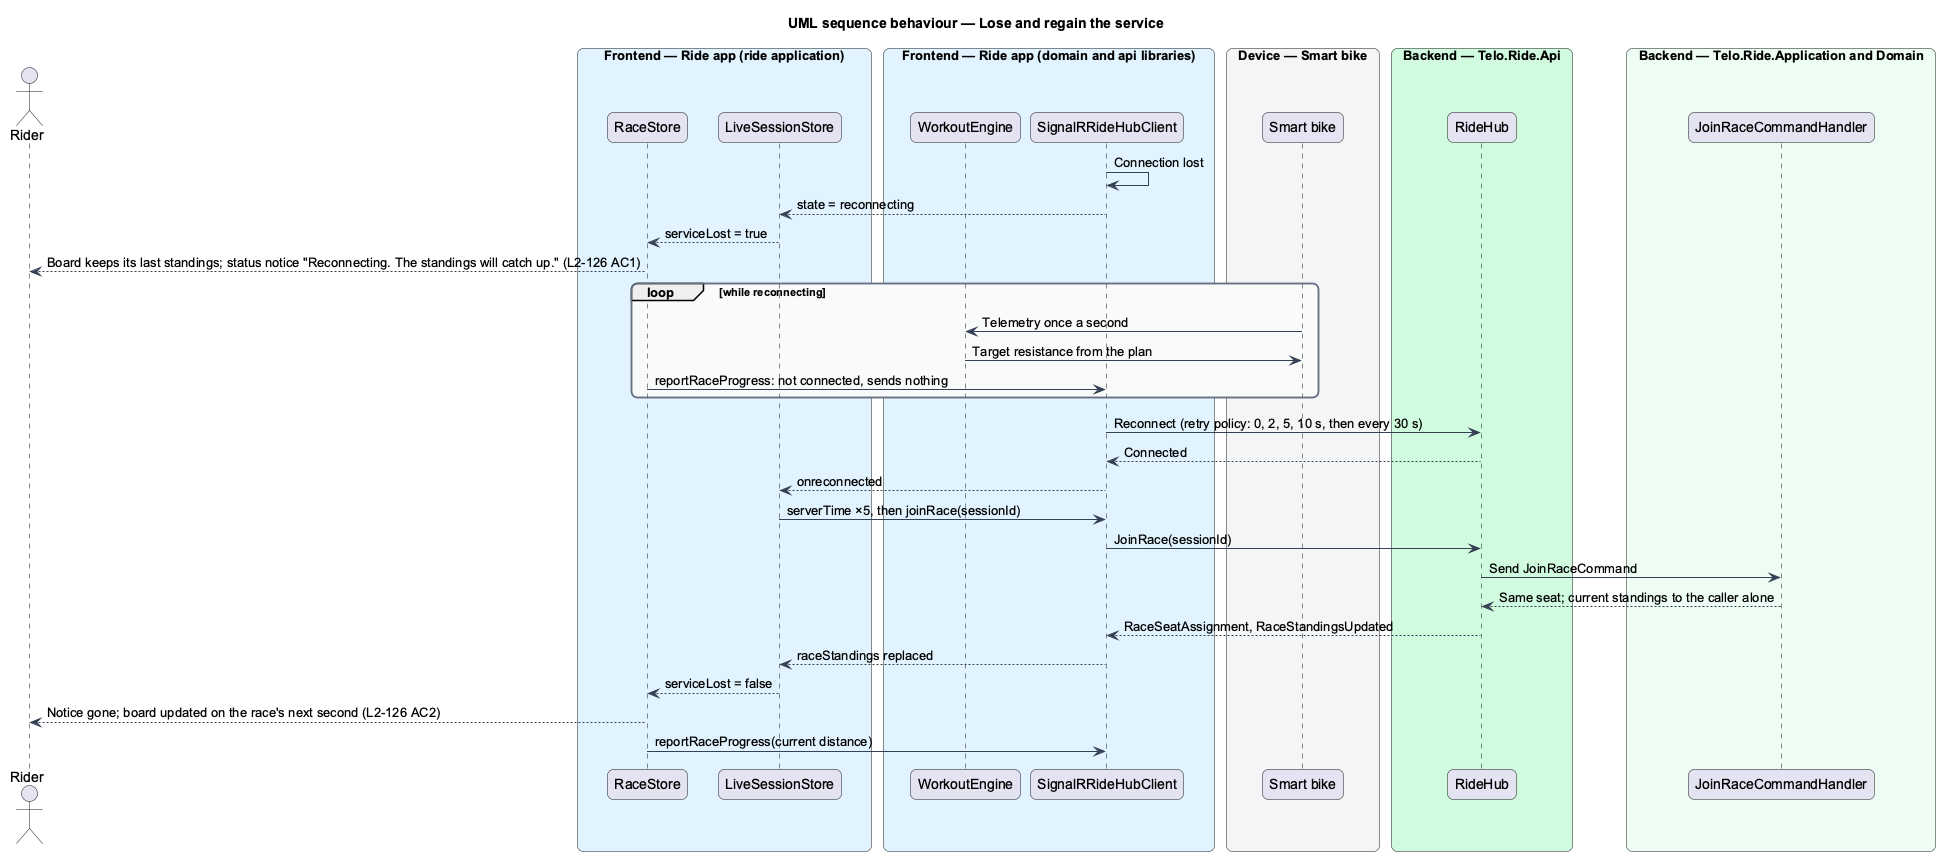

The diagram above was rendered by PlantUML. Its source (embedded in the PNG):
@startuml
title UML sequence behaviour — Lose and regain the service
skinparam backgroundColor #FFFFFF
skinparam shadowing false
skinparam roundcorner 12
skinparam defaultFontName Arial
skinparam ArrowColor #344054
skinparam rectangle {
  BorderColor #344054
  FontColor #101828
}
skinparam package {
  BorderColor #667085
  FontColor #101828
  BackgroundColor #F9FAFB
}
actor "Rider" as actor
box "Frontend — Ride app (ride application)" #E0F2FE
  participant "RaceStore" as page
  participant "LiveSessionStore" as store
end box
box "Frontend — Ride app (domain and api libraries)" #E0F2FE
  participant "WorkoutEngine" as engine
  participant "SignalRRideHubClient" as client
end box
box "Device — Smart bike" #F2F4F7
  participant "Smart bike" as bike
end box
box "Backend — Telo.Ride.Api" #D1FADF
  participant "RideHub" as hub
end box
box "Backend — Telo.Ride.Application and Domain" #ECFDF3
  participant "JoinRaceCommandHandler" as handler
end box
client -> client : Connection lost
client --> store : state = reconnecting
store --> page : serviceLost = true
page --> actor : Board keeps its last standings; status notice "Reconnecting. The standings will catch up." (L2-126 AC1)
loop while reconnecting
  bike -> engine : Telemetry once a second
  engine -> bike : Target resistance from the plan
  page -> client : reportRaceProgress: not connected, sends nothing
end
client -> hub : Reconnect (retry policy: 0, 2, 5, 10 s, then every 30 s)
hub --> client : Connected
client --> store : onreconnected
store -> client : serverTime ×5, then joinRace(sessionId)
client -> hub : JoinRace(sessionId)
hub -> handler : Send JoinRaceCommand
handler --> hub : Same seat; current standings to the caller alone
hub --> client : RaceSeatAssignment, RaceStandingsUpdated
client --> store : raceStandings replaced
store --> page : serviceLost = false
page --> actor : Notice gone; board updated on the race's next second (L2-126 AC2)
page -> client : reportRaceProgress(current distance)
@enduml